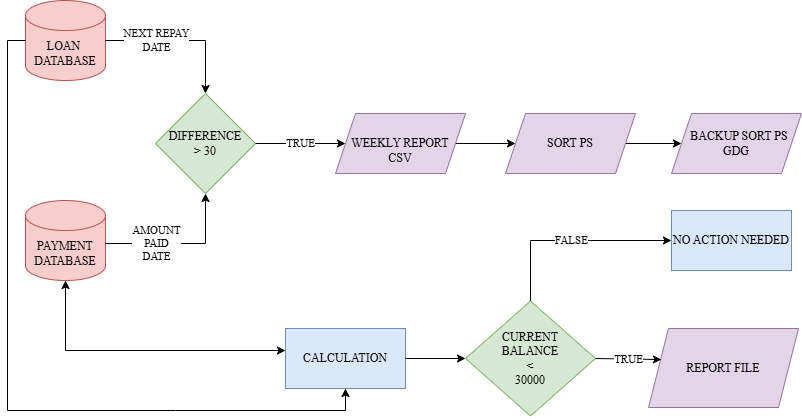

The diagram above was exported from draw.io. Its source (the exported page's mxGraphModel, read from the mxfile embedded in the PNG):
<mxGraphModel dx="1048" dy="561" grid="1" gridSize="10" guides="1" tooltips="1" connect="1" arrows="1" fold="1" page="1" pageScale="1" pageWidth="1169" pageHeight="1654" math="0" shadow="0">
  <root>
    <mxCell id="WIyWlLk6GJQsqaUBKTNV-0" />
    <mxCell id="WIyWlLk6GJQsqaUBKTNV-1" parent="WIyWlLk6GJQsqaUBKTNV-0" />
    <mxCell id="QbmgUom3_D17RQFscId5-20" value="LOAN&amp;nbsp;&lt;div&gt;DATABASE&lt;/div&gt;" style="shape=cylinder3;whiteSpace=wrap;html=1;boundedLbl=1;backgroundOutline=1;size=15;fontFamily=Times New Roman;fillColor=#f8cecc;strokeColor=#b85450;" parent="WIyWlLk6GJQsqaUBKTNV-1" vertex="1">
      <mxGeometry x="160" y="280" width="80" height="80" as="geometry" />
    </mxCell>
    <mxCell id="QbmgUom3_D17RQFscId5-21" value="PAYMENT&lt;div&gt;DATABASE&lt;/div&gt;" style="shape=cylinder3;whiteSpace=wrap;html=1;boundedLbl=1;backgroundOutline=1;size=15;fontFamily=Times New Roman;fillColor=#f8cecc;strokeColor=#b85450;" parent="WIyWlLk6GJQsqaUBKTNV-1" vertex="1">
      <mxGeometry x="160" y="480" width="80" height="80" as="geometry" />
    </mxCell>
    <mxCell id="QbmgUom3_D17RQFscId5-22" value="&lt;font face=&quot;Times New Roman&quot;&gt;DIFFERENCE&lt;/font&gt;&lt;div&gt;&lt;font face=&quot;Times New Roman&quot;&gt;&amp;gt; 30&lt;/font&gt;&lt;/div&gt;" style="rhombus;whiteSpace=wrap;html=1;fillColor=#d5e8d4;strokeColor=#82b366;" parent="WIyWlLk6GJQsqaUBKTNV-1" vertex="1">
      <mxGeometry x="290" y="373" width="100" height="100" as="geometry" />
    </mxCell>
    <mxCell id="QvXKfvI4T04M3yNFJI7X-1" style="edgeStyle=orthogonalEdgeStyle;rounded=0;orthogonalLoop=1;jettySize=auto;html=1;exitX=1;exitY=0.5;exitDx=0;exitDy=0;" edge="1" parent="WIyWlLk6GJQsqaUBKTNV-1" source="QbmgUom3_D17RQFscId5-23" target="QvXKfvI4T04M3yNFJI7X-0">
      <mxGeometry relative="1" as="geometry" />
    </mxCell>
    <mxCell id="QbmgUom3_D17RQFscId5-23" value="&lt;br&gt;&lt;div&gt;&lt;font face=&quot;Times New Roman&quot;&gt;WEEKLY REPORT&lt;/font&gt;&lt;/div&gt;&lt;div&gt;&lt;font face=&quot;Times New Roman&quot;&gt;CSV&lt;/font&gt;&lt;/div&gt;" style="shape=parallelogram;perimeter=parallelogramPerimeter;whiteSpace=wrap;html=1;fixedSize=1;fillColor=#e1d5e7;strokeColor=#9673a6;" parent="WIyWlLk6GJQsqaUBKTNV-1" vertex="1">
      <mxGeometry x="470" y="393" width="130" height="60" as="geometry" />
    </mxCell>
    <mxCell id="QbmgUom3_D17RQFscId5-24" value="CALCULATION" style="rounded=0;whiteSpace=wrap;html=1;fontFamily=Times New Roman;fillColor=#dae8fc;strokeColor=#6c8ebf;" parent="WIyWlLk6GJQsqaUBKTNV-1" vertex="1">
      <mxGeometry x="420" y="608" width="120" height="60" as="geometry" />
    </mxCell>
    <mxCell id="QbmgUom3_D17RQFscId5-25" value="CURRENT&lt;div&gt;BALANCE&lt;/div&gt;&lt;div&gt;&amp;lt;&lt;/div&gt;&lt;div&gt;30000&lt;/div&gt;" style="rhombus;whiteSpace=wrap;html=1;fontFamily=Times New Roman;fillColor=#d5e8d4;strokeColor=#82b366;" parent="WIyWlLk6GJQsqaUBKTNV-1" vertex="1">
      <mxGeometry x="600" y="580.5" width="130" height="115" as="geometry" />
    </mxCell>
    <mxCell id="QbmgUom3_D17RQFscId5-26" value="REPORT FILE" style="shape=parallelogram;perimeter=parallelogramPerimeter;whiteSpace=wrap;html=1;fixedSize=1;fontFamily=Times New Roman;fillColor=#e1d5e7;strokeColor=#9673a6;" parent="WIyWlLk6GJQsqaUBKTNV-1" vertex="1">
      <mxGeometry x="783" y="608" width="150" height="79" as="geometry" />
    </mxCell>
    <mxCell id="QbmgUom3_D17RQFscId5-28" value="NEXT REPAY&lt;div&gt;DATE&lt;/div&gt;" style="endArrow=classic;html=1;rounded=0;entryX=0.5;entryY=0;entryDx=0;entryDy=0;fontFamily=Times New Roman;" parent="WIyWlLk6GJQsqaUBKTNV-1" target="QbmgUom3_D17RQFscId5-22" edge="1">
      <mxGeometry x="-0.3464" width="50" height="50" relative="1" as="geometry">
        <mxPoint x="240" y="320" as="sourcePoint" />
        <mxPoint x="290" y="270" as="targetPoint" />
        <Array as="points">
          <mxPoint x="340" y="320" />
        </Array>
        <mxPoint as="offset" />
      </mxGeometry>
    </mxCell>
    <mxCell id="QbmgUom3_D17RQFscId5-29" value="AMOUNT&lt;div&gt;PAID&lt;/div&gt;&lt;div&gt;DATE&lt;/div&gt;" style="endArrow=classic;html=1;rounded=0;entryX=0.5;entryY=1;entryDx=0;entryDy=0;fontFamily=Times New Roman;" parent="WIyWlLk6GJQsqaUBKTNV-1" target="QbmgUom3_D17RQFscId5-22" edge="1">
      <mxGeometry x="-0.3333" width="50" height="50" relative="1" as="geometry">
        <mxPoint x="240" y="523" as="sourcePoint" />
        <mxPoint x="290" y="473" as="targetPoint" />
        <Array as="points">
          <mxPoint x="340" y="523" />
        </Array>
        <mxPoint as="offset" />
      </mxGeometry>
    </mxCell>
    <mxCell id="QbmgUom3_D17RQFscId5-30" value="TRUE" style="endArrow=classic;html=1;rounded=0;fontFamily=Times New Roman;" parent="WIyWlLk6GJQsqaUBKTNV-1" target="QbmgUom3_D17RQFscId5-23" edge="1">
      <mxGeometry width="50" height="50" relative="1" as="geometry">
        <mxPoint x="390" y="423" as="sourcePoint" />
        <mxPoint x="440" y="373" as="targetPoint" />
      </mxGeometry>
    </mxCell>
    <mxCell id="QbmgUom3_D17RQFscId5-31" value="" style="endArrow=classic;html=1;rounded=0;entryX=0.5;entryY=1;entryDx=0;entryDy=0;" parent="WIyWlLk6GJQsqaUBKTNV-1" target="QbmgUom3_D17RQFscId5-24" edge="1">
      <mxGeometry width="50" height="50" relative="1" as="geometry">
        <mxPoint x="160" y="320" as="sourcePoint" />
        <mxPoint x="522" y="668" as="targetPoint" />
        <Array as="points">
          <mxPoint x="142" y="320" />
          <mxPoint x="142" y="690" />
          <mxPoint x="310" y="690" />
          <mxPoint x="480" y="690" />
        </Array>
      </mxGeometry>
    </mxCell>
    <mxCell id="QbmgUom3_D17RQFscId5-33" value="" style="endArrow=classic;startArrow=classic;html=1;rounded=0;entryX=0.5;entryY=1;entryDx=0;entryDy=0;entryPerimeter=0;" parent="WIyWlLk6GJQsqaUBKTNV-1" target="QbmgUom3_D17RQFscId5-21" edge="1">
      <mxGeometry width="50" height="50" relative="1" as="geometry">
        <mxPoint x="420" y="630" as="sourcePoint" />
        <mxPoint x="470" y="580" as="targetPoint" />
        <Array as="points">
          <mxPoint x="200" y="630" />
        </Array>
      </mxGeometry>
    </mxCell>
    <mxCell id="QbmgUom3_D17RQFscId5-34" value="" style="endArrow=classic;html=1;rounded=0;entryX=0;entryY=0.5;entryDx=0;entryDy=0;exitX=1;exitY=0.5;exitDx=0;exitDy=0;" parent="WIyWlLk6GJQsqaUBKTNV-1" source="QbmgUom3_D17RQFscId5-24" target="QbmgUom3_D17RQFscId5-25" edge="1">
      <mxGeometry width="50" height="50" relative="1" as="geometry">
        <mxPoint x="540" y="640" as="sourcePoint" />
        <mxPoint x="590" y="590" as="targetPoint" />
      </mxGeometry>
    </mxCell>
    <mxCell id="QbmgUom3_D17RQFscId5-35" value="TRUE" style="endArrow=classic;html=1;rounded=0;exitX=1;exitY=0.5;exitDx=0;exitDy=0;fontFamily=Times New Roman;entryX=0.086;entryY=0.393;entryDx=0;entryDy=0;entryPerimeter=0;" parent="WIyWlLk6GJQsqaUBKTNV-1" source="QbmgUom3_D17RQFscId5-25" target="QbmgUom3_D17RQFscId5-26" edge="1">
      <mxGeometry width="50" height="50" relative="1" as="geometry">
        <mxPoint x="850" y="640" as="sourcePoint" />
        <mxPoint x="850" y="640" as="targetPoint" />
      </mxGeometry>
    </mxCell>
    <mxCell id="QbmgUom3_D17RQFscId5-36" value="FALSE" style="endArrow=classic;html=1;rounded=0;exitX=0.5;exitY=0;exitDx=0;exitDy=0;fontFamily=Times New Roman;" parent="WIyWlLk6GJQsqaUBKTNV-1" source="QbmgUom3_D17RQFscId5-25" target="QbmgUom3_D17RQFscId5-37" edge="1">
      <mxGeometry width="50" height="50" relative="1" as="geometry">
        <mxPoint x="790" y="581" as="sourcePoint" />
        <mxPoint x="840" y="531" as="targetPoint" />
        <Array as="points">
          <mxPoint x="665" y="520" />
          <mxPoint x="725" y="520" />
        </Array>
      </mxGeometry>
    </mxCell>
    <mxCell id="QbmgUom3_D17RQFscId5-37" value="NO ACTION NEEDED" style="rounded=0;whiteSpace=wrap;html=1;fontFamily=Times New Roman;fillColor=#dae8fc;strokeColor=#6c8ebf;" parent="WIyWlLk6GJQsqaUBKTNV-1" vertex="1">
      <mxGeometry x="806" y="490" width="120" height="60" as="geometry" />
    </mxCell>
    <mxCell id="QvXKfvI4T04M3yNFJI7X-3" style="edgeStyle=orthogonalEdgeStyle;rounded=0;orthogonalLoop=1;jettySize=auto;html=1;exitX=1;exitY=0.5;exitDx=0;exitDy=0;entryX=0;entryY=0.5;entryDx=0;entryDy=0;" edge="1" parent="WIyWlLk6GJQsqaUBKTNV-1" source="QvXKfvI4T04M3yNFJI7X-0" target="QvXKfvI4T04M3yNFJI7X-2">
      <mxGeometry relative="1" as="geometry" />
    </mxCell>
    <mxCell id="QvXKfvI4T04M3yNFJI7X-0" value="&lt;font face=&quot;Times New Roman&quot;&gt;SORT PS&lt;/font&gt;" style="shape=parallelogram;perimeter=parallelogramPerimeter;whiteSpace=wrap;html=1;fixedSize=1;fillColor=#e1d5e7;strokeColor=#9673a6;" vertex="1" parent="WIyWlLk6GJQsqaUBKTNV-1">
      <mxGeometry x="640" y="393" width="130" height="60" as="geometry" />
    </mxCell>
    <mxCell id="QvXKfvI4T04M3yNFJI7X-2" value="&lt;font face=&quot;Times New Roman&quot;&gt;&amp;nbsp; &amp;nbsp;BACKUP SORT PS&amp;nbsp;&lt;/font&gt;&lt;div&gt;&lt;font face=&quot;Times New Roman&quot;&gt;GDG&lt;/font&gt;&lt;/div&gt;" style="shape=parallelogram;perimeter=parallelogramPerimeter;whiteSpace=wrap;html=1;fixedSize=1;fillColor=#e1d5e7;strokeColor=#9673a6;" vertex="1" parent="WIyWlLk6GJQsqaUBKTNV-1">
      <mxGeometry x="806" y="393" width="130" height="60" as="geometry" />
    </mxCell>
  </root>
</mxGraphModel>